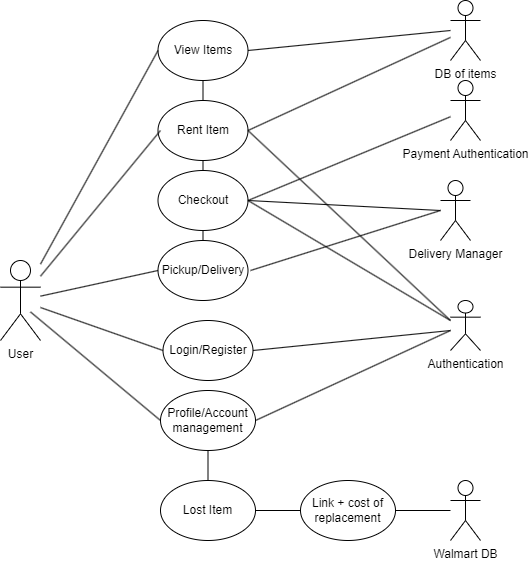

The diagram above was exported from draw.io. Its source (the exported page's mxGraphModel, read from the mxfile embedded in the PNG):
<mxGraphModel dx="2263" dy="737" grid="1" gridSize="10" guides="1" tooltips="1" connect="1" arrows="1" fold="1" page="1" pageScale="1" pageWidth="850" pageHeight="1100" math="0" shadow="0">
  <root>
    <mxCell id="0" />
    <mxCell id="1" parent="0" />
    <mxCell id="qFELiTdrQ2G5YY4RHEkv-9" value="User" style="shape=umlActor;verticalLabelPosition=bottom;verticalAlign=top;html=1;outlineConnect=0;" vertex="1" parent="1">
      <mxGeometry x="-210" y="340" width="40" height="80" as="geometry" />
    </mxCell>
    <mxCell id="qFELiTdrQ2G5YY4RHEkv-13" value="Login/Register" style="ellipse;whiteSpace=wrap;html=1;" vertex="1" parent="1">
      <mxGeometry x="-47.5" y="400" width="90" height="60" as="geometry" />
    </mxCell>
    <mxCell id="qFELiTdrQ2G5YY4RHEkv-14" value="View Items" style="ellipse;whiteSpace=wrap;html=1;" vertex="1" parent="1">
      <mxGeometry x="-52.5" y="100" width="90" height="60" as="geometry" />
    </mxCell>
    <mxCell id="qFELiTdrQ2G5YY4RHEkv-17" value="Authentication" style="shape=umlActor;verticalLabelPosition=bottom;verticalAlign=top;html=1;outlineConnect=0;" vertex="1" parent="1">
      <mxGeometry x="240" y="380" width="30" height="50" as="geometry" />
    </mxCell>
    <mxCell id="qFELiTdrQ2G5YY4RHEkv-21" value="Lost Item" style="ellipse;whiteSpace=wrap;html=1;" vertex="1" parent="1">
      <mxGeometry x="-50" y="560" width="95" height="60" as="geometry" />
    </mxCell>
    <mxCell id="qFELiTdrQ2G5YY4RHEkv-22" value="Walmart DB" style="shape=umlActor;verticalLabelPosition=bottom;verticalAlign=top;html=1;outlineConnect=0;" vertex="1" parent="1">
      <mxGeometry x="240" y="560" width="30" height="60" as="geometry" />
    </mxCell>
    <mxCell id="qFELiTdrQ2G5YY4RHEkv-24" value="Link + cost of replacement" style="ellipse;whiteSpace=wrap;html=1;" vertex="1" parent="1">
      <mxGeometry x="90" y="560" width="95" height="60" as="geometry" />
    </mxCell>
    <mxCell id="qFELiTdrQ2G5YY4RHEkv-26" value="Rent Item" style="ellipse;whiteSpace=wrap;html=1;" vertex="1" parent="1">
      <mxGeometry x="-52.5" y="180" width="90" height="60" as="geometry" />
    </mxCell>
    <mxCell id="qFELiTdrQ2G5YY4RHEkv-27" value="Payment Authentication" style="shape=umlActor;verticalLabelPosition=bottom;verticalAlign=top;html=1;outlineConnect=0;" vertex="1" parent="1">
      <mxGeometry x="240" y="160" width="30" height="60" as="geometry" />
    </mxCell>
    <mxCell id="qFELiTdrQ2G5YY4RHEkv-30" value="Checkout" style="ellipse;whiteSpace=wrap;html=1;" vertex="1" parent="1">
      <mxGeometry x="-52.5" y="250" width="90" height="60" as="geometry" />
    </mxCell>
    <mxCell id="qFELiTdrQ2G5YY4RHEkv-32" value="Profile/Account management" style="ellipse;whiteSpace=wrap;html=1;" vertex="1" parent="1">
      <mxGeometry x="-50" y="470" width="95" height="60" as="geometry" />
    </mxCell>
    <mxCell id="qFELiTdrQ2G5YY4RHEkv-34" value="" style="endArrow=none;html=1;rounded=0;exitX=1;exitY=0.5;exitDx=0;exitDy=0;" edge="1" parent="1" source="qFELiTdrQ2G5YY4RHEkv-13">
      <mxGeometry width="50" height="50" relative="1" as="geometry">
        <mxPoint x="300" y="400" as="sourcePoint" />
        <mxPoint x="240" y="410" as="targetPoint" />
      </mxGeometry>
    </mxCell>
    <mxCell id="qFELiTdrQ2G5YY4RHEkv-35" value="" style="endArrow=none;html=1;rounded=0;exitX=1;exitY=0.5;exitDx=0;exitDy=0;" edge="1" parent="1" source="qFELiTdrQ2G5YY4RHEkv-32">
      <mxGeometry width="50" height="50" relative="1" as="geometry">
        <mxPoint x="410" y="400" as="sourcePoint" />
        <mxPoint x="240" y="410" as="targetPoint" />
      </mxGeometry>
    </mxCell>
    <mxCell id="qFELiTdrQ2G5YY4RHEkv-36" value="" style="endArrow=none;html=1;rounded=0;exitX=0.5;exitY=0;exitDx=0;exitDy=0;entryX=0.5;entryY=1;entryDx=0;entryDy=0;" edge="1" parent="1" source="qFELiTdrQ2G5YY4RHEkv-21" target="qFELiTdrQ2G5YY4RHEkv-32">
      <mxGeometry width="50" height="50" relative="1" as="geometry">
        <mxPoint x="410" y="400" as="sourcePoint" />
        <mxPoint x="460" y="350" as="targetPoint" />
      </mxGeometry>
    </mxCell>
    <mxCell id="qFELiTdrQ2G5YY4RHEkv-37" value="" style="endArrow=none;html=1;rounded=0;exitX=1;exitY=0.5;exitDx=0;exitDy=0;entryX=0;entryY=0.5;entryDx=0;entryDy=0;" edge="1" parent="1" source="qFELiTdrQ2G5YY4RHEkv-21" target="qFELiTdrQ2G5YY4RHEkv-24">
      <mxGeometry width="50" height="50" relative="1" as="geometry">
        <mxPoint x="210" y="500" as="sourcePoint" />
        <mxPoint x="460" y="350" as="targetPoint" />
      </mxGeometry>
    </mxCell>
    <mxCell id="qFELiTdrQ2G5YY4RHEkv-40" value="" style="endArrow=none;html=1;rounded=0;exitX=1;exitY=0.5;exitDx=0;exitDy=0;" edge="1" parent="1" source="qFELiTdrQ2G5YY4RHEkv-24">
      <mxGeometry width="50" height="50" relative="1" as="geometry">
        <mxPoint x="185" y="600" as="sourcePoint" />
        <mxPoint x="240" y="590" as="targetPoint" />
      </mxGeometry>
    </mxCell>
    <mxCell id="qFELiTdrQ2G5YY4RHEkv-41" value="" style="endArrow=none;html=1;rounded=0;exitX=1;exitY=0.5;exitDx=0;exitDy=0;" edge="1" parent="1" source="qFELiTdrQ2G5YY4RHEkv-30" target="qFELiTdrQ2G5YY4RHEkv-27">
      <mxGeometry width="50" height="50" relative="1" as="geometry">
        <mxPoint x="410" y="400" as="sourcePoint" />
        <mxPoint x="450" y="350" as="targetPoint" />
      </mxGeometry>
    </mxCell>
    <mxCell id="qFELiTdrQ2G5YY4RHEkv-43" value="" style="endArrow=none;html=1;rounded=0;entryX=0;entryY=0.5;entryDx=0;entryDy=0;" edge="1" parent="1" source="qFELiTdrQ2G5YY4RHEkv-9" target="qFELiTdrQ2G5YY4RHEkv-13">
      <mxGeometry width="50" height="50" relative="1" as="geometry">
        <mxPoint x="410" y="400" as="sourcePoint" />
        <mxPoint x="460" y="350" as="targetPoint" />
      </mxGeometry>
    </mxCell>
    <mxCell id="qFELiTdrQ2G5YY4RHEkv-44" value="" style="endArrow=none;html=1;rounded=0;entryX=0;entryY=0.5;entryDx=0;entryDy=0;" edge="1" parent="1" target="qFELiTdrQ2G5YY4RHEkv-32">
      <mxGeometry width="50" height="50" relative="1" as="geometry">
        <mxPoint x="-180" y="391.4271428571429" as="sourcePoint" />
        <mxPoint x="-51" y="492" as="targetPoint" />
      </mxGeometry>
    </mxCell>
    <mxCell id="qFELiTdrQ2G5YY4RHEkv-45" value="" style="endArrow=none;html=1;rounded=0;" edge="1" parent="1" source="qFELiTdrQ2G5YY4RHEkv-9">
      <mxGeometry width="50" height="50" relative="1" as="geometry">
        <mxPoint x="410" y="400" as="sourcePoint" />
        <mxPoint x="-50" y="210" as="targetPoint" />
      </mxGeometry>
    </mxCell>
    <mxCell id="qFELiTdrQ2G5YY4RHEkv-46" value="" style="endArrow=none;html=1;rounded=0;exitX=0.5;exitY=0;exitDx=0;exitDy=0;entryX=0.5;entryY=1;entryDx=0;entryDy=0;" edge="1" parent="1" source="qFELiTdrQ2G5YY4RHEkv-30" target="qFELiTdrQ2G5YY4RHEkv-26">
      <mxGeometry width="50" height="50" relative="1" as="geometry">
        <mxPoint x="410" y="400" as="sourcePoint" />
        <mxPoint x="460" y="350" as="targetPoint" />
      </mxGeometry>
    </mxCell>
    <mxCell id="qFELiTdrQ2G5YY4RHEkv-47" value="" style="endArrow=none;html=1;rounded=0;entryX=0;entryY=0.5;entryDx=0;entryDy=0;" edge="1" parent="1" source="qFELiTdrQ2G5YY4RHEkv-9" target="qFELiTdrQ2G5YY4RHEkv-14">
      <mxGeometry width="50" height="50" relative="1" as="geometry">
        <mxPoint x="410" y="400" as="sourcePoint" />
        <mxPoint x="460" y="350" as="targetPoint" />
      </mxGeometry>
    </mxCell>
    <mxCell id="qFELiTdrQ2G5YY4RHEkv-49" value="" style="endArrow=none;html=1;rounded=0;exitX=0.5;exitY=0;exitDx=0;exitDy=0;entryX=0.5;entryY=1;entryDx=0;entryDy=0;" edge="1" parent="1" source="qFELiTdrQ2G5YY4RHEkv-26" target="qFELiTdrQ2G5YY4RHEkv-14">
      <mxGeometry width="50" height="50" relative="1" as="geometry">
        <mxPoint x="410" y="400" as="sourcePoint" />
        <mxPoint x="460" y="350" as="targetPoint" />
      </mxGeometry>
    </mxCell>
    <mxCell id="qFELiTdrQ2G5YY4RHEkv-50" value="Pickup/Delivery" style="ellipse;whiteSpace=wrap;html=1;" vertex="1" parent="1">
      <mxGeometry x="-52.5" y="320" width="90" height="60" as="geometry" />
    </mxCell>
    <mxCell id="qFELiTdrQ2G5YY4RHEkv-52" value="" style="endArrow=none;html=1;rounded=0;exitX=0.5;exitY=0;exitDx=0;exitDy=0;entryX=0.5;entryY=1;entryDx=0;entryDy=0;" edge="1" parent="1" source="qFELiTdrQ2G5YY4RHEkv-50" target="qFELiTdrQ2G5YY4RHEkv-30">
      <mxGeometry width="50" height="50" relative="1" as="geometry">
        <mxPoint x="410" y="400" as="sourcePoint" />
        <mxPoint x="460" y="350" as="targetPoint" />
      </mxGeometry>
    </mxCell>
    <mxCell id="qFELiTdrQ2G5YY4RHEkv-53" value="" style="endArrow=none;html=1;rounded=0;entryX=0;entryY=0.5;entryDx=0;entryDy=0;" edge="1" parent="1" source="qFELiTdrQ2G5YY4RHEkv-9" target="qFELiTdrQ2G5YY4RHEkv-50">
      <mxGeometry width="50" height="50" relative="1" as="geometry">
        <mxPoint x="410" y="400" as="sourcePoint" />
        <mxPoint x="-60" y="350" as="targetPoint" />
      </mxGeometry>
    </mxCell>
    <mxCell id="qFELiTdrQ2G5YY4RHEkv-54" value="" style="endArrow=none;html=1;rounded=0;entryX=1;entryY=0.5;entryDx=0;entryDy=0;" edge="1" parent="1" target="qFELiTdrQ2G5YY4RHEkv-30">
      <mxGeometry width="50" height="50" relative="1" as="geometry">
        <mxPoint x="240" y="400" as="sourcePoint" />
        <mxPoint x="460" y="350" as="targetPoint" />
      </mxGeometry>
    </mxCell>
    <mxCell id="qFELiTdrQ2G5YY4RHEkv-55" value="" style="endArrow=none;html=1;rounded=0;entryX=1;entryY=0.5;entryDx=0;entryDy=0;" edge="1" parent="1" target="qFELiTdrQ2G5YY4RHEkv-26">
      <mxGeometry width="50" height="50" relative="1" as="geometry">
        <mxPoint x="240" y="400" as="sourcePoint" />
        <mxPoint x="460" y="350" as="targetPoint" />
      </mxGeometry>
    </mxCell>
    <mxCell id="qFELiTdrQ2G5YY4RHEkv-56" value="Delivery Manager" style="shape=umlActor;verticalLabelPosition=bottom;verticalAlign=top;html=1;outlineConnect=0;" vertex="1" parent="1">
      <mxGeometry x="230" y="260" width="30" height="60" as="geometry" />
    </mxCell>
    <mxCell id="qFELiTdrQ2G5YY4RHEkv-59" value="" style="endArrow=none;html=1;rounded=0;" edge="1" parent="1">
      <mxGeometry width="50" height="50" relative="1" as="geometry">
        <mxPoint x="40" y="350" as="sourcePoint" />
        <mxPoint x="230" y="290" as="targetPoint" />
      </mxGeometry>
    </mxCell>
    <mxCell id="qFELiTdrQ2G5YY4RHEkv-60" value="" style="endArrow=none;html=1;rounded=0;exitX=1;exitY=0.5;exitDx=0;exitDy=0;" edge="1" parent="1" source="qFELiTdrQ2G5YY4RHEkv-30">
      <mxGeometry width="50" height="50" relative="1" as="geometry">
        <mxPoint x="410" y="400" as="sourcePoint" />
        <mxPoint x="230" y="290" as="targetPoint" />
      </mxGeometry>
    </mxCell>
    <mxCell id="qFELiTdrQ2G5YY4RHEkv-61" value="DB of items" style="shape=umlActor;verticalLabelPosition=bottom;verticalAlign=top;html=1;outlineConnect=0;" vertex="1" parent="1">
      <mxGeometry x="240" y="80" width="30" height="60" as="geometry" />
    </mxCell>
    <mxCell id="qFELiTdrQ2G5YY4RHEkv-62" value="" style="endArrow=none;html=1;rounded=0;exitX=1;exitY=0.5;exitDx=0;exitDy=0;" edge="1" parent="1" source="qFELiTdrQ2G5YY4RHEkv-14">
      <mxGeometry width="50" height="50" relative="1" as="geometry">
        <mxPoint x="410" y="400" as="sourcePoint" />
        <mxPoint x="240" y="110" as="targetPoint" />
      </mxGeometry>
    </mxCell>
    <mxCell id="qFELiTdrQ2G5YY4RHEkv-67" value="" style="endArrow=none;html=1;rounded=0;exitX=1;exitY=0.5;exitDx=0;exitDy=0;" edge="1" parent="1" source="qFELiTdrQ2G5YY4RHEkv-26" target="qFELiTdrQ2G5YY4RHEkv-61">
      <mxGeometry width="50" height="50" relative="1" as="geometry">
        <mxPoint x="410" y="390" as="sourcePoint" />
        <mxPoint x="460" y="340" as="targetPoint" />
      </mxGeometry>
    </mxCell>
  </root>
</mxGraphModel>